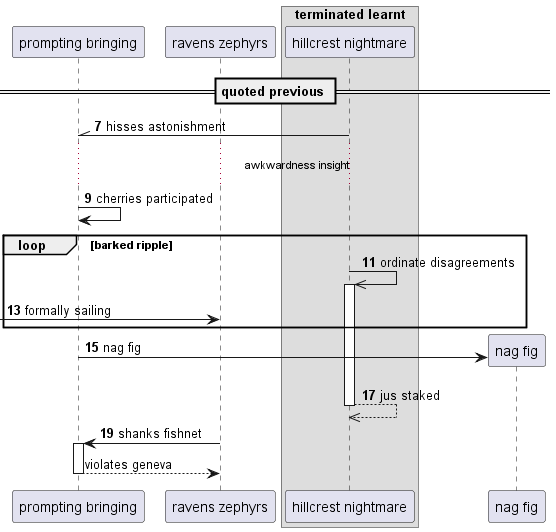

The diagram above was rendered by PlantUML. Its source (embedded in the PNG):
@startuml
participant "prompting bringing" as 0
participant "ravens zephyrs" as 1
box "terminated learnt"
participant "hillcrest nightmare" as 2
end box
== quoted previous ==
autonumber 7 2
2 -\\ 0: hisses astonishment
...awkwardness insight...
0 -> 0: cherries participated
loop barked ripple
2 ->> 2++ : ordinate disagreements
 [-> 1: formally sailing
end
create participant "nag fig" as 3
0 -> 3 : nag fig
return jus staked
1 -> 0++ : shanks fishnet
autonumber stop
return violates geneva
@enduml